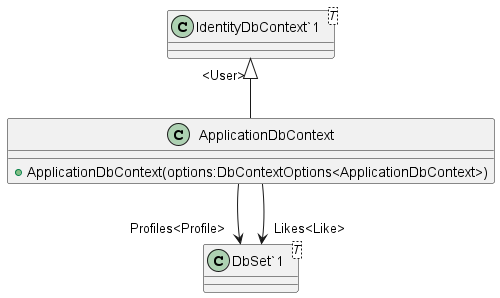

The diagram above was rendered by PlantUML. Its source (embedded in the PNG):
@startuml
class ApplicationDbContext {
    + ApplicationDbContext(options:DbContextOptions<ApplicationDbContext>)
}
class "IdentityDbContext`1"<T> {
}
class "DbSet`1"<T> {
}
"IdentityDbContext`1" "<User>" <|-- ApplicationDbContext
ApplicationDbContext --> "Profiles<Profile>" "DbSet`1"
ApplicationDbContext --> "Likes<Like>" "DbSet`1"
@enduml